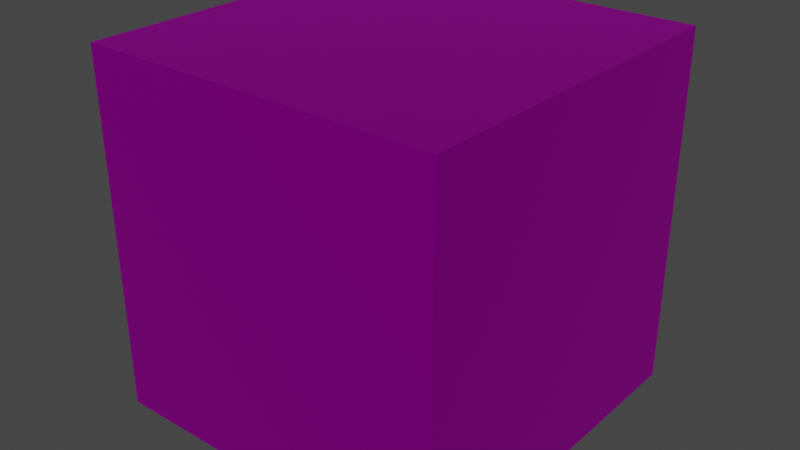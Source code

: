 # Source: underfloor.blend  (saved by Blender 2.82.7; exported with 4.5.12 LTS)
import bpy
from mathutils import Matrix  # noqa: F401  (used for matrix-valued properties, if any)

bpy.ops.wm.read_factory_settings(use_empty=True)
scene = bpy.context.scene
scene.name = 'Scene'

# ---- collections
col_collection = bpy.data.collections.new('Collection'); scene.collection.children.link(col_collection)

# ---- images (referenced by path relative to the original .blend; pixels are not part of the script)
import os
ASSET_DIR = os.environ.get("B2B_ASSET_DIR", "")  # directory of the original .blend (textures are referenced by path, not embedded)
HERE = os.path.dirname(os.path.abspath(__file__))  # packed textures are extracted next to this script under _unpacked/

def load_image(name, relpath, width, height, colorspace="sRGB"):
    """Load a texture the original file referenced (path relative to the .blend, or extracted next to this script)."""
    p = next((c for c in (os.path.join(HERE, relpath), os.path.join(ASSET_DIR, relpath)) if relpath and os.path.exists(c)), "")
    if p:
        img = bpy.data.images.load(p, check_existing=True)
        img.name = name
    else:  # same state as the original file: an image datablock whose file is absent (Cycles renders it pink)
        img = bpy.data.images.new(name, width, height)
        img.source = "FILE"
        img.filepath = "//" + (relpath or name)
    img.colorspace_settings.name = colorspace
    return img
img_low_poly_logistics_png = load_image('Low Poly Logistics.png', 'Low Poly Logistics.png', 1024, 1024, 'sRGB')

# ---- materials (node trees are filled in below, after node groups)
mat_low_poly_logistics = bpy.data.materials.new('Low Poly Logistics')
mat_low_poly_logistics.use_transparent_shadow = False
mat_low_poly_logistics.roughness = 0.5528
mat_low_poly_logistics.specular_intensity = 1.0
mat_low_poly_logistics.metallic = 1.0

# ---- material node trees
mat_low_poly_logistics.use_nodes = True; mat_low_poly_logistics.node_tree.nodes.clear()
_N = mat_low_poly_logistics.node_tree.nodes; _L = mat_low_poly_logistics.node_tree.links
n0 = _N.new('ShaderNodeOutputMaterial'); n0.name = 'Material Output'; n0.location = (300, 300)
n1 = _N.new('ShaderNodeBsdfPrincipled'); n1.name = 'Principled BSDF'; n1.location = (10, 300)
n1.distribution = 'GGX'
n1.subsurface_method = 'BURLEY'
n1.inputs[1].default_value = 1.0
n1.inputs[2].default_value = 0.5528
n1.inputs[3].default_value = 1.45
n1.inputs[13].default_value = 1.0
n1.inputs[27].default_value = (0.0, 0.0, 0.0, 1.0)
n1.inputs[28].default_value = 1.0
n2 = _N.new('ShaderNodeNormalMap'); n2.name = 'Normal Map'; n2.location = (-300, -300)
n2.label = 'Normal/Map'
n3 = _N.new('ShaderNodeTexImage'); n3.name = 'Image Texture'; n3.location = (-537, 164)
n3.image = img_low_poly_logistics_png
n3.interpolation = 'Closest'
_L.new(n1.outputs[0], n0.inputs[0])
_L.new(n2.outputs[0], n1.inputs[5])
_L.new(n3.outputs[0], n1.inputs[0])
n0.is_active_output = True

# ---- world
world_world = bpy.data.worlds.new('World'); scene.world = world_world
world_world.use_nodes = True; world_world.node_tree.nodes.clear()
_N = world_world.node_tree.nodes; _L = world_world.node_tree.links
n0 = _N.new('ShaderNodeOutputWorld'); n0.name = 'World Output'; n0.location = (300, 300)
n1 = _N.new('ShaderNodeBackground'); n1.name = 'Background'; n1.location = (10, 300)
n1.inputs[0].default_value = (0.05088, 0.05088, 0.05088, 1.0)
_L.new(n1.outputs[0], n0.inputs[0])
n0.is_active_output = True
world_world.color = (0.05088, 0.05088, 0.05088)
world_world.use_sun_shadow = False
world_world.sun_shadow_jitter_overblur = 0.0

# ---- meshes
me_cube = bpy.data.meshes.new('Cube')
me_cube.from_pydata([(-1.0, -1.0, -1.0), (-1.0, -1.0, 1.0), (-1.0, 1.0, -1.0), (-1.0, 1.0, 1.0), (1.0, -1.0, -1.0), (1.0, -1.0, 1.0), (1.0, 1.0, -1.0), (1.0, 1.0, 1.0)], [], [(0, 1, 3, 2), (2, 3, 7, 6), (6, 7, 5, 4), (4, 5, 1, 0), (2, 6, 4, 0), (7, 3, 1, 5)])
_uv = me_cube.uv_layers.new(name='UVMap')
_uv.uv.foreach_set('vector', [0.6973, 0.8477, 0.6973, 0.8477, 0.6973, 0.8477, 0.6973, 0.8477, 0.6973, 0.8477, 0.6973, 0.8477, 0.6973, 0.8477, 0.6973, 0.8477, 0.6973, 0.8477, 0.6973, 0.8477, 0.6973, 0.8477, 0.6973, 0.8477, 0.6973, 0.8477, 0.6973, 0.8477, 0.6973, 0.8477, 0.6973, 0.8477, 0.6973, 0.8477, 0.6973, 0.8477, 0.6973, 0.8477, 0.6973, 0.8477, 0.6973, 0.8477, 0.6973, 0.8477, 0.6973, 0.8477, 0.6973, 0.8477])
me_cube.materials.append(mat_low_poly_logistics)
me_cube.use_remesh_fix_poles = True
me_cube.use_remesh_preserve_attributes = False
me_cube.use_mirror_vertex_groups = False
me_cube.update()

# ---- objects
ob_cube = bpy.data.objects.new('Cube', me_cube)

# ---- transforms, parenting, visibility, modifiers, constraints
ob_cube.location = (0.0, 0.0, 0.0)
ob_cube.lineart.crease_threshold = 0.0

# ---- collection membership
col_collection.objects.link(ob_cube)

# ---- scene / render settings (as saved in the file)
scene.frame_start = 1; scene.frame_end = 250; scene.frame_set(1)
scene.render.engine = 'BLENDER_EEVEE_NEXT'
scene.cycles.use_denoising = False
scene.cycles.samples = 128
scene.cycles.sampling_pattern = 'TABULATED_SOBOL'
scene.cycles.use_adaptive_sampling = False
scene.cycles.use_light_tree = False
scene.view_settings.view_transform = 'Filmic'
bpy.context.view_layer.update()

# ---- added for rendering (the .blend has no active camera and no usable light): camera, sun
cam_auto = bpy.data.cameras.new('AutoCamera')
cam_auto.lens = 50.0
cam_auto.sensor_width = 36.0
cam_auto.clip_end = 1000.0
ob_auto_camera = bpy.data.objects.new('AutoCamera', cam_auto)
scene.collection.objects.link(ob_auto_camera)
ob_auto_camera.location = (3.20507, -3.84609, 2.56406)
ob_auto_camera.rotation_euler = (1.09748, -7.21219e-08, 0.694738)
scene.camera = ob_auto_camera
light_auto_sun = bpy.data.lights.new('AutoSun', 'SUN')
light_auto_sun.energy = 3.0
light_auto_sun.angle = 0.0523599
ob_auto_sun = bpy.data.objects.new('AutoSun', light_auto_sun)
scene.collection.objects.link(ob_auto_sun)
ob_auto_sun.rotation_euler = (0.872665, 0.174533, 0.523599)
bpy.context.view_layer.update()
